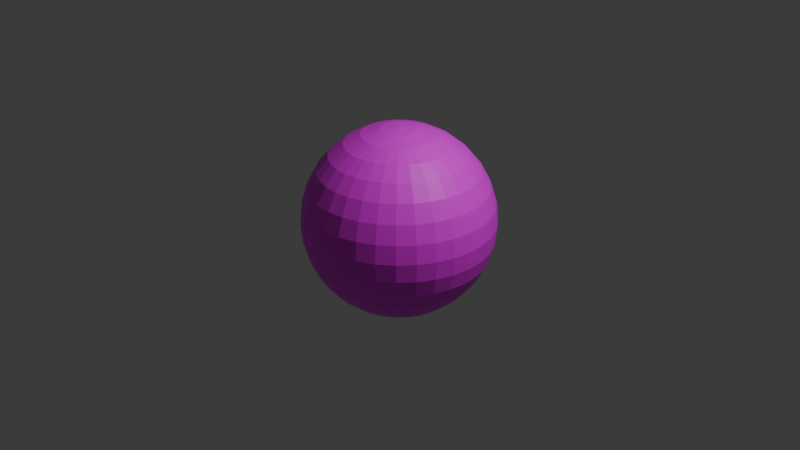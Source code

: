 # Source: bomb.blend  (saved by Blender 4.0.36; exported with 4.5.12 LTS)
import bpy
from mathutils import Matrix  # noqa: F401  (used for matrix-valued properties, if any)

bpy.ops.wm.read_factory_settings(use_empty=True)
scene = bpy.context.scene
scene.name = 'Scene'

# ---- collections
col_collection = bpy.data.collections.new('Collection'); scene.collection.children.link(col_collection)

# ---- images (referenced by path relative to the original .blend; pixels are not part of the script)
import os
ASSET_DIR = os.environ.get("B2B_ASSET_DIR", "")  # directory of the original .blend (textures are referenced by path, not embedded)
HERE = os.path.dirname(os.path.abspath(__file__))  # packed textures are extracted next to this script under _unpacked/

def load_image(name, relpath, width, height, colorspace="sRGB"):
    """Load a texture the original file referenced (path relative to the .blend, or extracted next to this script)."""
    p = next((c for c in (os.path.join(HERE, relpath), os.path.join(ASSET_DIR, relpath)) if relpath and os.path.exists(c)), "")
    if p:
        img = bpy.data.images.load(p, check_existing=True)
        img.name = name
    else:  # same state as the original file: an image datablock whose file is absent (Cycles renders it pink)
        img = bpy.data.images.new(name, width, height)
        img.source = "FILE"
        img.filepath = "//" + (relpath or name)
    img.colorspace_settings.name = colorspace
    return img
img_bomb_png = load_image('bomb.png', 'bomb.png', 1024, 1024, 'sRGB')

# ---- materials (node trees are filled in below, after node groups)
mat_bomb = bpy.data.materials.new('bomb')
mat_bomb.use_transparent_shadow = False

# ---- material node trees
mat_bomb.use_nodes = True; mat_bomb.node_tree.nodes.clear()
_N = mat_bomb.node_tree.nodes; _L = mat_bomb.node_tree.links
n0 = _N.new('ShaderNodeBsdfPrincipled'); n0.name = 'Principled BSDF'; n0.location = (10, 300)
n0.inputs[3].default_value = 1.45
n1 = _N.new('ShaderNodeOutputMaterial'); n1.name = 'Material Output'; n1.location = (300, 300)
n2 = _N.new('ShaderNodeTexImage'); n2.name = 'Image Texture'; n2.location = (-280, 275)
n2.image = img_bomb_png
_L.new(n0.outputs[0], n1.inputs[0])
_L.new(n2.outputs[0], n0.inputs[0])
n1.is_active_output = True

# ---- world
world_world = bpy.data.worlds.new('World'); scene.world = world_world
world_world.use_nodes = True; world_world.node_tree.nodes.clear()
_N = world_world.node_tree.nodes; _L = world_world.node_tree.links
n0 = _N.new('ShaderNodeOutputWorld'); n0.name = 'World Output'; n0.location = (300, 300)
n1 = _N.new('ShaderNodeBackground'); n1.name = 'Background'; n1.location = (10, 300)
n1.inputs[0].default_value = (0.05088, 0.05088, 0.05088, 1.0)
_L.new(n1.outputs[0], n0.inputs[0])
n0.is_active_output = True
world_world.color = (0.05088, 0.05088, 0.05088)
world_world.use_sun_shadow = False
world_world.sun_shadow_jitter_overblur = 0.0

# ---- cameras
cam_camera = bpy.data.cameras.new('Camera')
cam_camera.clip_end = 100.0
cam_camera.ortho_scale = 7.314

# ---- lights
light_light = bpy.data.lights.new('Light', 'POINT')
light_light.transmission_factor = 0.0
light_light.use_soft_falloff = False
light_light.energy = 1000.0
light_light.shadow_soft_size = 0.1
light_light.shadow_maximum_resolution = 0.006
light_light.use_absolute_resolution = True

# ---- meshes
me_sphere = bpy.data.meshes.new('Sphere')
me_sphere.from_pydata([(0.0, 0.5556, 0.8315), (0.0, 0.8315, 0.5556), (0.0, 0.9808, 0.1951), (0.0, 1.0, 0.0), (0.0, 0.9808, -0.1951), (0.0, 0.8315, -0.5556), (0.03806, 0.1913, 0.9808), (0.07466, 0.3753, 0.9239), (0.1084, 0.5449, 0.8315), (0.1379, 0.6935, 0.7071), (0.1622, 0.8155, 0.5556), (0.1802, 0.9061, 0.3827), (0.1913, 0.9619, 0.1951), (0.1951, 0.9808, 0.0), (0.1913, 0.9619, -0.1951), (0.1802, 0.9061, -0.3827), (0.1622, 0.8155, -0.5556), (0.1379, 0.6935, -0.7071), (0.1084, 0.5449, -0.8315), (0.07466, 0.3753, -0.9239), (0.03806, 0.1913, -0.9808), (0.07466, 0.1802, 0.9808), (0.1464, 0.3536, 0.9239), (0.2126, 0.5133, 0.8315), (0.2706, 0.6533, 0.7071), (0.3182, 0.7682, 0.5556), (0.3536, 0.8536, 0.3827), (0.3753, 0.9061, 0.1951), (0.3827, 0.9239, 0.0), (0.3753, 0.9061, -0.1951), (0.3536, 0.8536, -0.3827), (0.3182, 0.7682, -0.5556), (0.2706, 0.6533, -0.7071), (0.2126, 0.5133, -0.8315), (0.1464, 0.3536, -0.9239), (0.07466, 0.1802, -0.9808), (0.1084, 0.1622, 0.9808), (0.2126, 0.3182, 0.9239), (0.3087, 0.4619, 0.8315), (0.3928, 0.5879, 0.7071), (0.4619, 0.6913, 0.5556), (0.5133, 0.7682, 0.3827), (0.5449, 0.8155, 0.1951), (0.5556, 0.8315, 0.0), (0.5449, 0.8155, -0.1951), (0.5133, 0.7682, -0.3827), (0.4619, 0.6913, -0.5556), (0.3928, 0.5879, -0.7071), (0.3087, 0.4619, -0.8315), (0.2126, 0.3182, -0.9239), (0.1084, 0.1622, -0.9808), (0.1379, 0.1379, 0.9808), (0.2706, 0.2706, 0.9239), (0.3928, 0.3928, 0.8315), (0.5, 0.5, 0.7071), (0.5879, 0.5879, 0.5556), (0.6533, 0.6533, 0.3827), (0.6935, 0.6935, 0.1951), (0.7071, 0.7071, 0.0), (0.6935, 0.6935, -0.1951), (0.6533, 0.6533, -0.3827), (0.5879, 0.5879, -0.5556), (0.5, 0.5, -0.7071), (0.3928, 0.3928, -0.8315), (0.2706, 0.2706, -0.9239), (0.1379, 0.1379, -0.9808), (0.1622, 0.1084, 0.9808), (0.3182, 0.2126, 0.9239), (0.4619, 0.3087, 0.8315), (0.5879, 0.3928, 0.7071), (0.6913, 0.4619, 0.5556), (0.7682, 0.5133, 0.3827), (0.8155, 0.5449, 0.1951), (0.8315, 0.5556, 0.0), (0.8155, 0.5449, -0.1951), (0.7682, 0.5133, -0.3827), (0.6913, 0.4619, -0.5556), (0.5879, 0.3928, -0.7071), (0.4619, 0.3087, -0.8315), (0.3182, 0.2126, -0.9239), (0.1622, 0.1084, -0.9808), (0.0, 0.0, 1.0), (0.1802, 0.07466, 0.9808), (0.3536, 0.1464, 0.9239), (0.5133, 0.2126, 0.8315), (0.6533, 0.2706, 0.7071), (0.7682, 0.3182, 0.5556), (0.8536, 0.3536, 0.3827), (0.9061, 0.3753, 0.1951), (0.9239, 0.3827, 0.0), (0.9061, 0.3753, -0.1951), (0.8536, 0.3536, -0.3827), (0.7682, 0.3182, -0.5556), (0.6533, 0.2706, -0.7071), (0.5133, 0.2126, -0.8315), (0.3536, 0.1464, -0.9239), (0.1802, 0.07466, -0.9808), (0.1913, 0.03806, 0.9808), (0.3753, 0.07466, 0.9239), (0.5449, 0.1084, 0.8315), (0.6935, 0.1379, 0.7071), (0.8155, 0.1622, 0.5556), (0.9061, 0.1802, 0.3827), (0.9619, 0.1913, 0.1951), (0.9808, 0.1951, 0.0), (0.9619, 0.1913, -0.1951), (0.9061, 0.1802, -0.3827), (0.8155, 0.1622, -0.5556), (0.6935, 0.1379, -0.7071), (0.5449, 0.1084, -0.8315), (0.3753, 0.07466, -0.9239), (0.1913, 0.03806, -0.9808), (0.1951, -1.118e-08, 0.9808), (0.3827, -2.235e-08, 0.9239), (0.5556, -5.215e-08, 0.8315), (0.7071, 1.49e-08, 0.7071), (0.8315, -8.941e-08, 0.5556), (0.9239, 4.47e-08, 0.3827), (0.9808, -8.941e-08, 0.1951), (1.0, -1.639e-07, 0.0), (0.9808, -8.941e-08, -0.1951), (0.9239, 4.47e-08, -0.3827), (0.8315, -8.941e-08, -0.5556), (0.7071, 1.49e-08, -0.7071), (0.5556, -5.215e-08, -0.8315), (0.3827, -2.235e-08, -0.9239), (0.1951, -1.118e-08, -0.9808), (0.1913, -0.03806, 0.9808), (0.3753, -0.07466, 0.9239), (0.5449, -0.1084, 0.8315), (0.6935, -0.1379, 0.7071), (0.8155, -0.1622, 0.5556), (0.9061, -0.1802, 0.3827), (0.9619, -0.1913, 0.1951), (0.9808, -0.1951, 0.0), (0.9619, -0.1913, -0.1951), (0.9061, -0.1802, -0.3827), (0.8155, -0.1622, -0.5556), (0.6935, -0.1379, -0.7071), (0.5449, -0.1084, -0.8315), (0.3753, -0.07466, -0.9239), (0.1913, -0.03806, -0.9808), (0.1802, -0.07466, 0.9808), (0.3536, -0.1464, 0.9239), (0.5133, -0.2126, 0.8315), (0.6533, -0.2706, 0.7071), (0.7682, -0.3182, 0.5556), (0.8536, -0.3536, 0.3827), (0.9061, -0.3753, 0.1951), (0.9239, -0.3827, 0.0), (0.9061, -0.3753, -0.1951), (0.8536, -0.3536, -0.3827), (0.7682, -0.3182, -0.5556), (0.6533, -0.2706, -0.7071), (0.5133, -0.2126, -0.8315), (0.3536, -0.1464, -0.9239), (0.1802, -0.07466, -0.9808), (0.1622, -0.1084, 0.9808), (0.3182, -0.2126, 0.9239), (0.4619, -0.3087, 0.8315), (0.5879, -0.3928, 0.7071), (0.6913, -0.4619, 0.5556), (0.7682, -0.5133, 0.3827), (0.8155, -0.5449, 0.1951), (0.8315, -0.5556, 0.0), (0.8155, -0.5449, -0.1951), (0.7682, -0.5133, -0.3827), (0.6913, -0.4619, -0.5556), (0.5879, -0.3928, -0.7071), (0.4619, -0.3087, -0.8315), (0.3182, -0.2126, -0.9239), (0.1622, -0.1084, -0.9808), (0.1379, -0.1379, 0.9808), (0.2706, -0.2706, 0.9239), (0.3928, -0.3928, 0.8315), (0.5, -0.5, 0.7071), (0.5879, -0.5879, 0.5556), (0.6533, -0.6533, 0.3827), (0.6935, -0.6935, 0.1951), (0.7071, -0.7071, 0.0), (0.6935, -0.6935, -0.1951), (0.6533, -0.6533, -0.3827), (0.5879, -0.5879, -0.5556), (0.5, -0.5, -0.7071), (0.3928, -0.3928, -0.8315), (0.2706, -0.2706, -0.9239), (0.1379, -0.1379, -0.9808), (0.1084, -0.1622, 0.9808), (0.2126, -0.3182, 0.9239), (0.3087, -0.4619, 0.8315), (0.3928, -0.5879, 0.7071), (0.4619, -0.6913, 0.5556), (0.5133, -0.7682, 0.3827), (0.5449, -0.8155, 0.1951), (0.5556, -0.8315, 0.0), (0.5449, -0.8155, -0.1951), (0.5133, -0.7682, -0.3827), (0.4619, -0.6913, -0.5556), (0.3928, -0.5879, -0.7071), (0.3087, -0.4619, -0.8315), (0.2126, -0.3182, -0.9239), (0.1084, -0.1622, -0.9808), (0.07466, -0.1802, 0.9808), (0.1464, -0.3536, 0.9239), (0.2126, -0.5133, 0.8315), (0.2706, -0.6533, 0.7071), (0.3182, -0.7682, 0.5556), (0.3536, -0.8536, 0.3827), (0.3753, -0.9061, 0.1951), (0.3827, -0.9239, 0.0), (0.3753, -0.9061, -0.1951), (0.3536, -0.8536, -0.3827), (0.3182, -0.7682, -0.5556), (0.2706, -0.6533, -0.7071), (0.2126, -0.5133, -0.8315), (0.1464, -0.3536, -0.9239), (0.07466, -0.1802, -0.9808), (0.03806, -0.1913, 0.9808), (0.07466, -0.3753, 0.9239), (0.1084, -0.5449, 0.8315), (0.1379, -0.6935, 0.7071), (0.1622, -0.8155, 0.5556), (0.1802, -0.9061, 0.3827), (0.1913, -0.9619, 0.1951), (0.1951, -0.9808, 0.0), (0.1913, -0.9619, -0.1951), (0.1802, -0.9061, -0.3827), (0.1622, -0.8155, -0.5556), (0.1379, -0.6935, -0.7071), (0.1084, -0.5449, -0.8315), (0.07466, -0.3753, -0.9239), (0.03806, -0.1913, -0.9808), (-7.451e-09, -0.1951, 0.9808), (-5.215e-08, -0.3827, 0.9239), (-9.686e-08, -0.5556, 0.8315), (-1.49e-08, -0.7071, 0.7071), (-1.043e-07, -0.8315, 0.5556), (2.98e-08, -0.9239, 0.3827), (-1.341e-07, -0.9808, 0.1951), (-3.278e-07, -1.0, 0.0), (-1.341e-07, -0.9808, -0.1951), (2.98e-08, -0.9239, -0.3827), (-1.043e-07, -0.8315, -0.5556), (-1.49e-08, -0.7071, -0.7071), (-9.686e-08, -0.5556, -0.8315), (-5.215e-08, -0.3827, -0.9239), (-7.451e-09, -0.1951, -0.9808), (-0.03806, -0.1913, 0.9808), (-0.07466, -0.3753, 0.9239), (-0.1084, -0.5449, 0.8315), (-0.1379, -0.6935, 0.7071), (-0.1622, -0.8155, 0.5556), (-0.1802, -0.9061, 0.3827), (-0.1913, -0.9619, 0.1951), (-0.1951, -0.9808, 0.0), (-0.1913, -0.9619, -0.1951), (-0.1802, -0.9061, -0.3827), (-0.1622, -0.8155, -0.5556), (-0.1379, -0.6935, -0.7071), (-0.1084, -0.5449, -0.8315), (-0.07466, -0.3753, -0.9239), (-0.03806, -0.1913, -0.9808), (-0.07466, -0.1802, 0.9808), (-0.1464, -0.3536, 0.9239), (-0.2126, -0.5133, 0.8315), (-0.2706, -0.6533, 0.7071), (-0.3182, -0.7682, 0.5556), (-0.3536, -0.8536, 0.3827), (-0.3753, -0.9061, 0.1951), (-0.3827, -0.9239, 0.0), (-0.3753, -0.9061, -0.1951), (-0.3536, -0.8536, -0.3827), (-0.3182, -0.7682, -0.5556), (-0.2706, -0.6533, -0.7071), (-0.2126, -0.5133, -0.8315), (-0.1464, -0.3536, -0.9239), (-0.07466, -0.1802, -0.9808), (-0.1084, -0.1622, 0.9808), (-0.2126, -0.3182, 0.9239), (-0.3087, -0.4619, 0.8315), (-0.3928, -0.5879, 0.7071), (-0.4619, -0.6913, 0.5556), (-0.5133, -0.7682, 0.3827), (-0.5449, -0.8155, 0.1951), (-0.5556, -0.8315, 0.0), (-0.5449, -0.8155, -0.1951), (-0.5133, -0.7682, -0.3827), (-0.4619, -0.6913, -0.5556), (-0.3928, -0.5879, -0.7071), (-0.3087, -0.4619, -0.8315), (-0.2126, -0.3182, -0.9239), (-0.1084, -0.1622, -0.9808), (-0.1379, -0.1379, 0.9808), (-0.2706, -0.2706, 0.9239), (-0.3928, -0.3928, 0.8315), (-0.5, -0.5, 0.7071), (-0.5879, -0.5879, 0.5556), (-0.6533, -0.6533, 0.3827), (-0.6935, -0.6935, 0.1951), (-0.7071, -0.7071, 0.0), (-0.6935, -0.6935, -0.1951), (-0.6533, -0.6533, -0.3827), (-0.5879, -0.5879, -0.5556), (-0.5, -0.5, -0.7071), (-0.3928, -0.3928, -0.8315), (-0.2706, -0.2706, -0.9239), (-0.1379, -0.1379, -0.9808), (0.0, 0.0, -1.0), (-0.1622, -0.1084, 0.9808), (-0.3182, -0.2126, 0.9239), (-0.4619, -0.3087, 0.8315), (-0.5879, -0.3928, 0.7071), (-0.6913, -0.4619, 0.5556), (-0.7682, -0.5133, 0.3827), (-0.8155, -0.5449, 0.1951), (-0.8315, -0.5556, 0.0), (-0.8155, -0.5449, -0.1951), (-0.7682, -0.5133, -0.3827), (-0.6913, -0.4619, -0.5556), (-0.5879, -0.3928, -0.7071), (-0.4619, -0.3087, -0.8315), (-0.3182, -0.2126, -0.9239), (-0.1622, -0.1084, -0.9808), (-0.1802, -0.07466, 0.9808), (-0.3536, -0.1464, 0.9239), (-0.5133, -0.2126, 0.8315), (-0.6533, -0.2706, 0.7071), (-0.7682, -0.3182, 0.5556), (-0.8536, -0.3536, 0.3827), (-0.9061, -0.3753, 0.1951), (-0.9239, -0.3827, 0.0), (-0.9061, -0.3753, -0.1951), (-0.8536, -0.3536, -0.3827), (-0.7682, -0.3182, -0.5556), (-0.6533, -0.2706, -0.7071), (-0.5133, -0.2126, -0.8315), (-0.3536, -0.1464, -0.9239), (-0.1802, -0.07466, -0.9808), (-0.1913, -0.03806, 0.9808), (-0.3753, -0.07466, 0.9239), (-0.5449, -0.1084, 0.8315), (-0.6935, -0.1379, 0.7071), (-0.8155, -0.1622, 0.5556), (-0.9061, -0.1802, 0.3827), (-0.9619, -0.1913, 0.1951), (-0.9808, -0.1951, 0.0), (-0.9619, -0.1913, -0.1951), (-0.9061, -0.1802, -0.3827), (-0.8155, -0.1622, -0.5556), (-0.6935, -0.1379, -0.7071), (-0.5449, -0.1084, -0.8315), (-0.3753, -0.07466, -0.9239), (-0.1913, -0.03806, -0.9808), (-0.1951, 1.863e-08, 0.9808), (-0.3827, 5.215e-08, 0.9239), (-0.5556, 1.49e-07, 0.8315), (-0.7071, 2.98e-08, 0.7071), (-0.8315, 1.639e-07, 0.5556), (-0.9239, 1.49e-08, 0.3827), (-0.9808, 2.682e-07, 0.1951), (-1.0, 4.47e-07, 0.0), (-0.9808, 2.682e-07, -0.1951), (-0.9239, 1.49e-08, -0.3827), (-0.8315, 1.639e-07, -0.5556), (-0.7071, 2.98e-08, -0.7071), (-0.5556, 1.49e-07, -0.8315), (-0.3827, 5.215e-08, -0.9239), (-0.1951, 1.863e-08, -0.9808), (-0.1913, 0.03806, 0.9808), (-0.3753, 0.07466, 0.9239), (-0.5449, 0.1084, 0.8315), (-0.6935, 0.1379, 0.7071), (-0.8155, 0.1622, 0.5556), (-0.9061, 0.1802, 0.3827), (-0.9619, 0.1913, 0.1951), (-0.9808, 0.1951, 0.0), (-0.9619, 0.1913, -0.1951), (-0.9061, 0.1802, -0.3827), (-0.8155, 0.1622, -0.5556), (-0.6935, 0.1379, -0.7071), (-0.5449, 0.1084, -0.8315), (-0.3753, 0.07466, -0.9239), (-0.1913, 0.03806, -0.9808), (-0.1802, 0.07466, 0.9808), (-0.3536, 0.1464, 0.9239), (-0.5133, 0.2126, 0.8315), (-0.6533, 0.2706, 0.7071), (-0.7682, 0.3182, 0.5556), (-0.8536, 0.3536, 0.3827), (-0.9061, 0.3753, 0.1951), (-0.9239, 0.3827, 0.0), (-0.9061, 0.3753, -0.1951), (-0.8536, 0.3536, -0.3827), (-0.7682, 0.3182, -0.5556), (-0.6533, 0.2706, -0.7071), (-0.5133, 0.2126, -0.8315), (-0.3536, 0.1464, -0.9239), (-0.1802, 0.07466, -0.9808), (-0.1622, 0.1084, 0.9808), (-0.3182, 0.2126, 0.9239), (-0.4619, 0.3087, 0.8315), (-0.5879, 0.3928, 0.7071), (-0.6913, 0.4619, 0.5556), (-0.7682, 0.5133, 0.3827), (-0.8155, 0.5449, 0.1951), (-0.8315, 0.5556, 0.0), (-0.8155, 0.5449, -0.1951), (-0.7682, 0.5133, -0.3827), (-0.6913, 0.4619, -0.5556), (-0.5879, 0.3928, -0.7071), (-0.4619, 0.3087, -0.8315), (-0.3182, 0.2126, -0.9239), (-0.1622, 0.1084, -0.9808), (-0.1379, 0.1379, 0.9808), (-0.2706, 0.2706, 0.9239), (-0.3928, 0.3928, 0.8315), (-0.5, 0.5, 0.7071), (-0.5879, 0.5879, 0.5556), (-0.6533, 0.6533, 0.3827), (-0.6935, 0.6935, 0.1951), (-0.7071, 0.7071, 0.0), (-0.6935, 0.6935, -0.1951), (-0.6533, 0.6533, -0.3827), (-0.5879, 0.5879, -0.5556), (-0.5, 0.5, -0.7071), (-0.3928, 0.3928, -0.8315), (-0.2706, 0.2706, -0.9239), (-0.1379, 0.1379, -0.9808), (-0.1084, 0.1622, 0.9808), (-0.2126, 0.3182, 0.9239), (-0.3087, 0.4619, 0.8315), (-0.3928, 0.5879, 0.7071), (-0.4619, 0.6913, 0.5556), (-0.5133, 0.7682, 0.3827), (-0.5449, 0.8155, 0.1951), (-0.5556, 0.8315, 0.0), (-0.5449, 0.8155, -0.1951), (-0.5133, 0.7682, -0.3827), (-0.4619, 0.6913, -0.5556), (-0.3928, 0.5879, -0.7071), (-0.3087, 0.4619, -0.8315), (-0.2126, 0.3182, -0.9239), (-0.1084, 0.1622, -0.9808), (-0.07466, 0.1802, 0.9808), (-0.1464, 0.3536, 0.9239), (-0.2126, 0.5133, 0.8315), (-0.2706, 0.6533, 0.7071), (-0.3182, 0.7682, 0.5556), (-0.3536, 0.8536, 0.3827), (-0.3753, 0.9061, 0.1951), (-0.3827, 0.9239, 0.0), (-0.3753, 0.9061, -0.1951), (-0.3536, 0.8536, -0.3827), (-0.3182, 0.7682, -0.5556), (-0.2706, 0.6533, -0.7071), (-0.2126, 0.5133, -0.8315), (-0.1464, 0.3536, -0.9239), (-0.07466, 0.1802, -0.9808), (-0.03806, 0.1913, 0.9808), (-0.07466, 0.3753, 0.9239), (-0.1084, 0.5449, 0.8315), (-0.1379, 0.6935, 0.7071), (-0.1622, 0.8155, 0.5556), (-0.1802, 0.9061, 0.3827), (-0.1913, 0.9619, 0.1951), (-0.1951, 0.9808, 0.0), (-0.1913, 0.9619, -0.1951), (-0.1802, 0.9061, -0.3827), (-0.1622, 0.8155, -0.5556), (-0.1379, 0.6935, -0.7071), (-0.1084, 0.5449, -0.8315), (-0.07466, 0.3753, -0.9239), (-0.03806, 0.1913, -0.9808), (1.49e-08, 0.1951, 0.9808), (6.706e-08, 0.3827, 0.9239), (8.941e-08, 0.7071, 0.7071), (5.96e-08, 0.9239, 0.3827), (5.96e-08, 0.9239, -0.3827), (8.941e-08, 0.7071, -0.7071), (2.161e-07, 0.5556, -0.8315), (6.706e-08, 0.3827, -0.9239), (1.49e-08, 0.1951, -0.9808)], [], [(478, 5, 16, 17), (1, 475, 9, 10), (479, 478, 17, 18), (476, 1, 10, 11), (480, 479, 18, 19), (2, 476, 11, 12), (481, 480, 19, 20), (3, 2, 12, 13), (473, 81, 6), (307, 481, 20), (4, 3, 13, 14), (474, 473, 6, 7), (477, 4, 14, 15), (0, 474, 7, 8), (5, 477, 15, 16), (475, 0, 8, 9), (16, 15, 30, 31), (9, 8, 23, 24), (17, 16, 31, 32), (10, 9, 24, 25), (18, 17, 32, 33), (11, 10, 25, 26), (19, 18, 33, 34), (12, 11, 26, 27), (20, 19, 34, 35), (13, 12, 27, 28), (6, 81, 21), (307, 20, 35), (14, 13, 28, 29), (7, 6, 21, 22), (15, 14, 29, 30), (8, 7, 22, 23), (35, 34, 49, 50), (28, 27, 42, 43), (21, 81, 36), (307, 35, 50), (29, 28, 43, 44), (22, 21, 36, 37), (30, 29, 44, 45), (23, 22, 37, 38), (31, 30, 45, 46), (24, 23, 38, 39), (32, 31, 46, 47), (25, 24, 39, 40), (33, 32, 47, 48), (26, 25, 40, 41), (34, 33, 48, 49), (27, 26, 41, 42), (39, 38, 53, 54), (47, 46, 61, 62), (40, 39, 54, 55), (48, 47, 62, 63), (41, 40, 55, 56), (49, 48, 63, 64), (42, 41, 56, 57), (50, 49, 64, 65), (43, 42, 57, 58), (36, 81, 51), (307, 50, 65), (44, 43, 58, 59), (37, 36, 51, 52), (45, 44, 59, 60), (38, 37, 52, 53), (46, 45, 60, 61), (58, 57, 72, 73), (51, 81, 66), (307, 65, 80), (59, 58, 73, 74), (52, 51, 66, 67), (60, 59, 74, 75), (53, 52, 67, 68), (61, 60, 75, 76), (54, 53, 68, 69), (62, 61, 76, 77), (55, 54, 69, 70), (63, 62, 77, 78), (56, 55, 70, 71), (64, 63, 78, 79), (57, 56, 71, 72), (65, 64, 79, 80), (77, 76, 92, 93), (70, 69, 85, 86), (78, 77, 93, 94), (71, 70, 86, 87), (79, 78, 94, 95), (72, 71, 87, 88), (80, 79, 95, 96), (73, 72, 88, 89), (66, 81, 82), (307, 80, 96), (74, 73, 89, 90), (67, 66, 82, 83), (75, 74, 90, 91), (68, 67, 83, 84), (76, 75, 91, 92), (69, 68, 84, 85), (82, 81, 97), (307, 96, 111), (90, 89, 104, 105), (83, 82, 97, 98), (91, 90, 105, 106), (84, 83, 98, 99), (92, 91, 106, 107), (85, 84, 99, 100), (93, 92, 107, 108), (86, 85, 100, 101), (94, 93, 108, 109), (87, 86, 101, 102), (95, 94, 109, 110), (88, 87, 102, 103), (96, 95, 110, 111), (89, 88, 103, 104), (101, 100, 115, 116), (109, 108, 123, 124), (102, 101, 116, 117), (110, 109, 124, 125), (103, 102, 117, 118), (111, 110, 125, 126), (104, 103, 118, 119), (97, 81, 112), (307, 111, 126), (105, 104, 119, 120), (98, 97, 112, 113), (106, 105, 120, 121), (99, 98, 113, 114), (107, 106, 121, 122), (100, 99, 114, 115), (108, 107, 122, 123), (120, 119, 134, 135), (113, 112, 127, 128), (121, 120, 135, 136), (114, 113, 128, 129), (122, 121, 136, 137), (115, 114, 129, 130), (123, 122, 137, 138), (116, 115, 130, 131), (124, 123, 138, 139), (117, 116, 131, 132), (125, 124, 139, 140), (118, 117, 132, 133), (126, 125, 140, 141), (119, 118, 133, 134), (112, 81, 127), (307, 126, 141), (139, 138, 153, 154), (132, 131, 146, 147), (140, 139, 154, 155), (133, 132, 147, 148), (141, 140, 155, 156), (134, 133, 148, 149), (127, 81, 142), (307, 141, 156), (135, 134, 149, 150), (128, 127, 142, 143), (136, 135, 150, 151), (129, 128, 143, 144), (137, 136, 151, 152), (130, 129, 144, 145), (138, 137, 152, 153), (131, 130, 145, 146), (151, 150, 165, 166), (144, 143, 158, 159), (152, 151, 166, 167), (145, 144, 159, 160), (153, 152, 167, 168), (146, 145, 160, 161), (154, 153, 168, 169), (147, 146, 161, 162), (155, 154, 169, 170), (148, 147, 162, 163), (156, 155, 170, 171), (149, 148, 163, 164), (142, 81, 157), (307, 156, 171), (150, 149, 164, 165), (143, 142, 157, 158), (170, 169, 184, 185), (163, 162, 177, 178), (171, 170, 185, 186), (164, 163, 178, 179), (157, 81, 172), (307, 171, 186), (165, 164, 179, 180), (158, 157, 172, 173), (166, 165, 180, 181), (159, 158, 173, 174), (167, 166, 181, 182), (160, 159, 174, 175), (168, 167, 182, 183), (161, 160, 175, 176), (169, 168, 183, 184), (162, 161, 176, 177), (174, 173, 188, 189), (182, 181, 196, 197), (175, 174, 189, 190), (183, 182, 197, 198), (176, 175, 190, 191), (184, 183, 198, 199), (177, 176, 191, 192), (185, 184, 199, 200), (178, 177, 192, 193), (186, 185, 200, 201), (179, 178, 193, 194), (172, 81, 187), (307, 186, 201), (180, 179, 194, 195), (173, 172, 187, 188), (181, 180, 195, 196), (193, 192, 207, 208), (201, 200, 215, 216), (194, 193, 208, 209), (187, 81, 202), (307, 201, 216), (195, 194, 209, 210), (188, 187, 202, 203), (196, 195, 210, 211), (189, 188, 203, 204), (197, 196, 211, 212), (190, 189, 204, 205), (198, 197, 212, 213), (191, 190, 205, 206), (199, 198, 213, 214), (192, 191, 206, 207), (200, 199, 214, 215), (212, 211, 226, 227), (205, 204, 219, 220), (213, 212, 227, 228), (206, 205, 220, 221), (214, 213, 228, 229), (207, 206, 221, 222), (215, 214, 229, 230), (208, 207, 222, 223), (216, 215, 230, 231), (209, 208, 223, 224), (202, 81, 217), (307, 216, 231), (210, 209, 224, 225), (203, 202, 217, 218), (211, 210, 225, 226), (204, 203, 218, 219), (231, 230, 245, 246), (224, 223, 238, 239), (217, 81, 232), (307, 231, 246), (225, 224, 239, 240), (218, 217, 232, 233), (226, 225, 240, 241), (219, 218, 233, 234), (227, 226, 241, 242), (220, 219, 234, 235), (228, 227, 242, 243), (221, 220, 235, 236), (229, 228, 243, 244), (222, 221, 236, 237), (230, 229, 244, 245), (223, 222, 237, 238), (235, 234, 249, 250), (243, 242, 257, 258), (236, 235, 250, 251), (244, 243, 258, 259), (237, 236, 251, 252), (245, 244, 259, 260), (238, 237, 252, 253), (246, 245, 260, 261), (239, 238, 253, 254), (232, 81, 247), (307, 246, 261), (240, 239, 254, 255), (233, 232, 247, 248), (241, 240, 255, 256), (234, 233, 248, 249), (242, 241, 256, 257), (254, 253, 268, 269), (247, 81, 262), (307, 261, 276), (255, 254, 269, 270), (248, 247, 262, 263), (256, 255, 270, 271), (249, 248, 263, 264), (257, 256, 271, 272), (250, 249, 264, 265), (258, 257, 272, 273), (251, 250, 265, 266), (259, 258, 273, 274), (252, 251, 266, 267), (260, 259, 274, 275), (253, 252, 267, 268), (261, 260, 275, 276), (273, 272, 287, 288), (266, 265, 280, 281), (274, 273, 288, 289), (267, 266, 281, 282), (275, 274, 289, 290), (268, 267, 282, 283), (276, 275, 290, 291), (269, 268, 283, 284), (262, 81, 277), (307, 276, 291), (270, 269, 284, 285), (263, 262, 277, 278), (271, 270, 285, 286), (264, 263, 278, 279), (272, 271, 286, 287), (265, 264, 279, 280), (307, 291, 306), (285, 284, 299, 300), (278, 277, 292, 293), (286, 285, 300, 301), (279, 278, 293, 294), (287, 286, 301, 302), (280, 279, 294, 295), (288, 287, 302, 303), (281, 280, 295, 296), (289, 288, 303, 304), (282, 281, 296, 297), (290, 289, 304, 305), (283, 282, 297, 298), (291, 290, 305, 306), (284, 283, 298, 299), (277, 81, 292), (304, 303, 319, 320), (297, 296, 312, 313), (305, 304, 320, 321), (298, 297, 313, 314), (306, 305, 321, 322), (299, 298, 314, 315), (292, 81, 308), (307, 306, 322), (300, 299, 315, 316), (293, 292, 308, 309), (301, 300, 316, 317), (294, 293, 309, 310), (302, 301, 317, 318), (295, 294, 310, 311), (303, 302, 318, 319), (296, 295, 311, 312), (309, 308, 323, 324), (317, 316, 331, 332), (310, 309, 324, 325), (318, 317, 332, 333), (311, 310, 325, 326), (319, 318, 333, 334), (312, 311, 326, 327), (320, 319, 334, 335), (313, 312, 327, 328), (321, 320, 335, 336), (314, 313, 328, 329), (322, 321, 336, 337), (315, 314, 329, 330), (308, 81, 323), (307, 322, 337), (316, 315, 330, 331), (328, 327, 342, 343), (336, 335, 350, 351), (329, 328, 343, 344), (337, 336, 351, 352), (330, 329, 344, 345), (323, 81, 338), (307, 337, 352), (331, 330, 345, 346), (324, 323, 338, 339), (332, 331, 346, 347), (325, 324, 339, 340), (333, 332, 347, 348), (326, 325, 340, 341), (334, 333, 348, 349), (327, 326, 341, 342), (335, 334, 349, 350), (347, 346, 361, 362), (340, 339, 354, 355), (348, 347, 362, 363), (341, 340, 355, 356), (349, 348, 363, 364), (342, 341, 356, 357), (350, 349, 364, 365), (343, 342, 357, 358), (351, 350, 365, 366), (344, 343, 358, 359), (352, 351, 366, 367), (345, 344, 359, 360), (338, 81, 353), (307, 352, 367), (346, 345, 360, 361), (339, 338, 353, 354), (366, 365, 380, 381), (359, 358, 373, 374), (367, 366, 381, 382), (360, 359, 374, 375), (353, 81, 368), (307, 367, 382), (361, 360, 375, 376), (354, 353, 368, 369), (362, 361, 376, 377), (355, 354, 369, 370), (363, 362, 377, 378), (356, 355, 370, 371), (364, 363, 378, 379), (357, 356, 371, 372), (365, 364, 379, 380), (358, 357, 372, 373), (370, 369, 384, 385), (378, 377, 392, 393), (371, 370, 385, 386), (379, 378, 393, 394), (372, 371, 386, 387), (380, 379, 394, 395), (373, 372, 387, 388), (381, 380, 395, 396), (374, 373, 388, 389), (382, 381, 396, 397), (375, 374, 389, 390), (368, 81, 383), (307, 382, 397), (376, 375, 390, 391), (369, 368, 383, 384), (377, 376, 391, 392), (389, 388, 403, 404), (397, 396, 411, 412), (390, 389, 404, 405), (383, 81, 398), (307, 397, 412), (391, 390, 405, 406), (384, 383, 398, 399), (392, 391, 406, 407), (385, 384, 399, 400), (393, 392, 407, 408), (386, 385, 400, 401), (394, 393, 408, 409), (387, 386, 401, 402), (395, 394, 409, 410), (388, 387, 402, 403), (396, 395, 410, 411), (408, 407, 422, 423), (401, 400, 415, 416), (409, 408, 423, 424), (402, 401, 416, 417), (410, 409, 424, 425), (403, 402, 417, 418), (411, 410, 425, 426), (404, 403, 418, 419), (412, 411, 426, 427), (405, 404, 419, 420), (398, 81, 413), (307, 412, 427), (406, 405, 420, 421), (399, 398, 413, 414), (407, 406, 421, 422), (400, 399, 414, 415), (427, 426, 441, 442), (420, 419, 434, 435), (413, 81, 428), (307, 427, 442), (421, 420, 435, 436), (414, 413, 428, 429), (422, 421, 436, 437), (415, 414, 429, 430), (423, 422, 437, 438), (416, 415, 430, 431), (424, 423, 438, 439), (417, 416, 431, 432), (425, 424, 439, 440), (418, 417, 432, 433), (426, 425, 440, 441), (419, 418, 433, 434), (439, 438, 453, 454), (432, 431, 446, 447), (440, 439, 454, 455), (433, 432, 447, 448), (441, 440, 455, 456), (434, 433, 448, 449), (442, 441, 456, 457), (435, 434, 449, 450), (428, 81, 443), (307, 442, 457), (436, 435, 450, 451), (429, 428, 443, 444), (437, 436, 451, 452), (430, 429, 444, 445), (438, 437, 452, 453), (431, 430, 445, 446), (443, 81, 458), (307, 457, 472), (451, 450, 465, 466), (444, 443, 458, 459), (452, 451, 466, 467), (445, 444, 459, 460), (453, 452, 467, 468), (446, 445, 460, 461), (454, 453, 468, 469), (447, 446, 461, 462), (455, 454, 469, 470), (448, 447, 462, 463), (456, 455, 470, 471), (449, 448, 463, 464), (457, 456, 471, 472), (450, 449, 464, 465), (462, 461, 475, 1), (470, 469, 478, 479), (463, 462, 1, 476), (471, 470, 479, 480), (464, 463, 476, 2), (472, 471, 480, 481), (465, 464, 2, 3), (458, 81, 473), (307, 472, 481), (466, 465, 3, 4), (459, 458, 473, 474), (467, 466, 4, 477), (460, 459, 474, 0), (468, 467, 477, 5), (461, 460, 0, 475), (469, 468, 5, 478)])
_uv = me_sphere.uv_layers.new(name='UVMap')
_uv.uv.foreach_set('vector', [0.25, 0.25, 0.3125, 0.25, 0.3125, 0.2813, 0.2501, 0.2813, 0.6875, 0.25, 0.75, 0.25, 0.75, 0.2813, 0.6875, 0.2813, 0.1876, 0.2501, 0.25, 0.25, 0.2501, 0.2813, 0.1876, 0.2813, 0.625, 0.25, 0.6875, 0.25, 0.6875, 0.2813, 0.625, 0.2813, 0.1251, 0.2501, 0.1876, 0.2501, 0.1876, 0.2813, 0.1251, 0.2813, 0.5625, 0.25, 0.625, 0.25, 0.625, 0.2813, 0.5625, 0.2813, 0.06259, 0.2501, 0.1251, 0.2501, 0.1251, 0.2813, 0.06259, 0.2813, 0.5, 0.25, 0.5625, 0.25, 0.5625, 0.2813, 0.5, 0.2813, 0.9374, 0.25, 0.9999, 0.2657, 0.9374, 0.2813, 9.999e-05, 0.2657, 0.06259, 0.2501, 0.06259, 0.2813, 0.4375, 0.25, 0.5, 0.25, 0.5, 0.2813, 0.4375, 0.2813, 0.8749, 0.2501, 0.9374, 0.25, 0.9374, 0.2813, 0.8749, 0.2813, 0.375, 0.25, 0.4375, 0.25, 0.4375, 0.2813, 0.375, 0.2813, 0.8124, 0.25, 0.8749, 0.2501, 0.8749, 0.2813, 0.8124, 0.2813, 0.3125, 0.25, 0.375, 0.25, 0.375, 0.2813, 0.3125, 0.2813, 0.75, 0.25, 0.8124, 0.25, 0.8124, 0.2813, 0.75, 0.2813, 0.3125, 0.2813, 0.375, 0.2813, 0.375, 0.3125, 0.3125, 0.3125, 0.75, 0.2813, 0.8124, 0.2813, 0.8124, 0.3125, 0.75, 0.3125, 0.2501, 0.2813, 0.3125, 0.2813, 0.3125, 0.3125, 0.2501, 0.3125, 0.6875, 0.2813, 0.75, 0.2813, 0.75, 0.3125, 0.6875, 0.3125, 0.1876, 0.2813, 0.2501, 0.2813, 0.2501, 0.3125, 0.1876, 0.3125, 0.625, 0.2813, 0.6875, 0.2813, 0.6875, 0.3125, 0.625, 0.3125, 0.1251, 0.2813, 0.1876, 0.2813, 0.1876, 0.3125, 0.1251, 0.3125, 0.5625, 0.2813, 0.625, 0.2813, 0.625, 0.3125, 0.5625, 0.3125, 0.06259, 0.2813, 0.1251, 0.2813, 0.1251, 0.3125, 0.06259, 0.3125, 0.5, 0.2813, 0.5625, 0.2813, 0.5625, 0.3125, 0.5, 0.3125, 0.9374, 0.2813, 0.9999, 0.2969, 0.9374, 0.3125, 0.0001, 0.2969, 0.06259, 0.2813, 0.06259, 0.3125, 0.4375, 0.2813, 0.5, 0.2813, 0.5, 0.3125, 0.4375, 0.3125, 0.8749, 0.2813, 0.9374, 0.2813, 0.9374, 0.3125, 0.8749, 0.3125, 0.375, 0.2813, 0.4375, 0.2813, 0.4375, 0.3125, 0.375, 0.3125, 0.8124, 0.2813, 0.8749, 0.2813, 0.8749, 0.3125, 0.8124, 0.3125, 0.06259, 0.3125, 0.1251, 0.3125, 0.1251, 0.3438, 0.06259, 0.3438, 0.5, 0.3125, 0.5625, 0.3125, 0.5625, 0.3438, 0.5, 0.3438, 0.9374, 0.3125, 0.9999, 0.3282, 0.9374, 0.3438, 0.0001, 0.3282, 0.06259, 0.3125, 0.06259, 0.3438, 0.4375, 0.3125, 0.5, 0.3125, 0.5, 0.3438, 0.4375, 0.3438, 0.8749, 0.3125, 0.9374, 0.3125, 0.9374, 0.3438, 0.8749, 0.3438, 0.375, 0.3125, 0.4375, 0.3125, 0.4375, 0.3438, 0.375, 0.3438, 0.8124, 0.3125, 0.8749, 0.3125, 0.8749, 0.3438, 0.8124, 0.3438, 0.3125, 0.3125, 0.375, 0.3125, 0.375, 0.3438, 0.3125, 0.3438, 0.75, 0.3125, 0.8124, 0.3125, 0.8124, 0.3438, 0.75, 0.3438, 0.2501, 0.3125, 0.3125, 0.3125, 0.3125, 0.3438, 0.2501, 0.3438, 0.6875, 0.3125, 0.75, 0.3125, 0.75, 0.3438, 0.6875, 0.3438, 0.1876, 0.3125, 0.2501, 0.3125, 0.2501, 0.3438, 0.1876, 0.3438, 0.625, 0.3125, 0.6875, 0.3125, 0.6875, 0.3438, 0.625, 0.3438, 0.1251, 0.3125, 0.1876, 0.3125, 0.1876, 0.3438, 0.1251, 0.3438, 0.5625, 0.3125, 0.625, 0.3125, 0.625, 0.3438, 0.5625, 0.3438, 0.75, 0.3438, 0.8124, 0.3438, 0.8124, 0.375, 0.7499, 0.375, 0.2501, 0.3438, 0.3125, 0.3438, 0.3125, 0.375, 0.2501, 0.375, 0.6875, 0.3438, 0.75, 0.3438, 0.7499, 0.375, 0.6875, 0.375, 0.1876, 0.3438, 0.2501, 0.3438, 0.2501, 0.375, 0.1876, 0.375, 0.625, 0.3438, 0.6875, 0.3438, 0.6875, 0.375, 0.625, 0.375, 0.1251, 0.3438, 0.1876, 0.3438, 0.1876, 0.375, 0.1251, 0.375, 0.5625, 0.3438, 0.625, 0.3438, 0.625, 0.375, 0.5625, 0.375, 0.06259, 0.3438, 0.1251, 0.3438, 0.1251, 0.375, 0.06259, 0.375, 0.5, 0.3438, 0.5625, 0.3438, 0.5625, 0.375, 0.5, 0.375, 0.9374, 0.3438, 0.9999, 0.3594, 0.9374, 0.375, 0.0001, 0.3594, 0.06259, 0.3438, 0.06259, 0.375, 0.4375, 0.3438, 0.5, 0.3438, 0.5, 0.375, 0.4375, 0.375, 0.8749, 0.3438, 0.9374, 0.3438, 0.9374, 0.375, 0.8749, 0.375, 0.375, 0.3438, 0.4375, 0.3438, 0.4375, 0.375, 0.375, 0.375, 0.8124, 0.3438, 0.8749, 0.3438, 0.8749, 0.375, 0.8124, 0.375, 0.3125, 0.3438, 0.375, 0.3438, 0.375, 0.375, 0.3125, 0.375, 0.5, 0.375, 0.5625, 0.375, 0.5625, 0.4063, 0.5, 0.4063, 0.9374, 0.375, 0.9999, 0.3906, 0.9374, 0.4063, 0.0001, 0.3906, 0.06259, 0.375, 0.06259, 0.4063, 0.4375, 0.375, 0.5, 0.375, 0.5, 0.4063, 0.4375, 0.4063, 0.8749, 0.375, 0.9374, 0.375, 0.9374, 0.4063, 0.8749, 0.4063, 0.375, 0.375, 0.4375, 0.375, 0.4375, 0.4063, 0.375, 0.4063, 0.8124, 0.375, 0.8749, 0.375, 0.8749, 0.4063, 0.8124, 0.4063, 0.3125, 0.375, 0.375, 0.375, 0.375, 0.4063, 0.3125, 0.4063, 0.7499, 0.375, 0.8124, 0.375, 0.8124, 0.4063, 0.75, 0.4063, 0.2501, 0.375, 0.3125, 0.375, 0.3125, 0.4063, 0.2501, 0.4063, 0.6875, 0.375, 0.7499, 0.375, 0.75, 0.4063, 0.6875, 0.4063, 0.1876, 0.375, 0.2501, 0.375, 0.2501, 0.4063, 0.1876, 0.4063, 0.625, 0.375, 0.6875, 0.375, 0.6875, 0.4063, 0.625, 0.4063, 0.1251, 0.375, 0.1876, 0.375, 0.1876, 0.4063, 0.1251, 0.4063, 0.5625, 0.375, 0.625, 0.375, 0.625, 0.4063, 0.5625, 0.4063, 0.06259, 0.375, 0.1251, 0.375, 0.1251, 0.4063, 0.06259, 0.4063, 0.2501, 0.4063, 0.3125, 0.4063, 0.3125, 0.4375, 0.2501, 0.4375, 0.6875, 0.4063, 0.75, 0.4063, 0.75, 0.4375, 0.6875, 0.4375, 0.1876, 0.4063, 0.2501, 0.4063, 0.2501, 0.4375, 0.1876, 0.4375, 0.625, 0.4063, 0.6875, 0.4063, 0.6875, 0.4375, 0.625, 0.4375, 0.1251, 0.4063, 0.1876, 0.4063, 0.1876, 0.4375, 0.1251, 0.4375, 0.5625, 0.4063, 0.625, 0.4063, 0.625, 0.4375, 0.5625, 0.4375, 0.06259, 0.4063, 0.1251, 0.4063, 0.1251, 0.4375, 0.06259, 0.4375, 0.5, 0.4063, 0.5625, 0.4063, 0.5625, 0.4375, 0.5, 0.4375, 0.9374, 0.4063, 0.9999, 0.4219, 0.9374, 0.4375, 0.0001, 0.4219, 0.06259, 0.4063, 0.06259, 0.4375, 0.4375, 0.4063, 0.5, 0.4063, 0.5, 0.4375, 0.4375, 0.4375, 0.8749, 0.4063, 0.9374, 0.4063, 0.9374, 0.4375, 0.8749, 0.4375, 0.375, 0.4063, 0.4375, 0.4063, 0.4375, 0.4375, 0.375, 0.4375, 0.8124, 0.4063, 0.8749, 0.4063, 0.8749, 0.4375, 0.8124, 0.4375, 0.3125, 0.4063, 0.375, 0.4063, 0.375, 0.4375, 0.3125, 0.4375, 0.75, 0.4063, 0.8124, 0.4063, 0.8124, 0.4375, 0.75, 0.4375, 0.9374, 0.4375, 0.9999, 0.4531, 0.9374, 0.4688, 0.0001, 0.4531, 0.06259, 0.4375, 0.06259, 0.4688, 0.4375, 0.4375, 0.5, 0.4375, 0.5, 0.4688, 0.4375, 0.4688, 0.8749, 0.4375, 0.9374, 0.4375, 0.9374, 0.4688, 0.8749, 0.4688, 0.375, 0.4375, 0.4375, 0.4375, 0.4375, 0.4688, 0.375, 0.4688, 0.8124, 0.4375, 0.8749, 0.4375, 0.8749, 0.4688, 0.8124, 0.4688, 0.3125, 0.4375, 0.375, 0.4375, 0.375, 0.4688, 0.3125, 0.4688, 0.75, 0.4375, 0.8124, 0.4375, 0.8124, 0.4688, 0.75, 0.4688, 0.2501, 0.4375, 0.3125, 0.4375, 0.3125, 0.4688, 0.2501, 0.4688, 0.6875, 0.4375, 0.75, 0.4375, 0.75, 0.4688, 0.6875, 0.4688, 0.1876, 0.4375, 0.2501, 0.4375, 0.2501, 0.4688, 0.1876, 0.4688, 0.625, 0.4375, 0.6875, 0.4375, 0.6875, 0.4688, 0.625, 0.4688, 0.1251, 0.4375, 0.1876, 0.4375, 0.1876, 0.4688, 0.1251, 0.4688, 0.5625, 0.4375, 0.625, 0.4375, 0.625, 0.4688, 0.5625, 0.4688, 0.06259, 0.4375, 0.1251, 0.4375, 0.1251, 0.4688, 0.06259, 0.4688, 0.5, 0.4375, 0.5625, 0.4375, 0.5625, 0.4688, 0.5, 0.4688, 0.6875, 0.4688, 0.75, 0.4688, 0.75, 0.5, 0.6875, 0.5, 0.1876, 0.4688, 0.2501, 0.4688, 0.2501, 0.5, 0.1876, 0.5, 0.625, 0.4688, 0.6875, 0.4688, 0.6875, 0.5, 0.625, 0.5, 0.1251, 0.4688, 0.1876, 0.4688, 0.1876, 0.5, 0.1251, 0.5, 0.5625, 0.4688, 0.625, 0.4688, 0.625, 0.5, 0.5625, 0.5, 0.06259, 0.4688, 0.1251, 0.4688, 0.1251, 0.5, 0.06259, 0.5, 0.5, 0.4688, 0.5625, 0.4688, 0.5625, 0.5, 0.5, 0.5, 0.9374, 0.4688, 0.9999, 0.4844, 0.9374, 0.5, 0.0001, 0.4844, 0.06259, 0.4688, 0.06259, 0.5, 0.4375, 0.4688, 0.5, 0.4688, 0.5, 0.5, 0.4375, 0.5, 0.8749, 0.4688, 0.9374, 0.4688, 0.9374, 0.5, 0.8749, 0.5, 0.375, 0.4688, 0.4375, 0.4688, 0.4375, 0.5, 0.375, 0.5, 0.8124, 0.4688, 0.8749, 0.4688, 0.8749, 0.5, 0.8124, 0.5, 0.3125, 0.4688, 0.375, 0.4688, 0.375, 0.5, 0.3125, 0.5, 0.75, 0.4688, 0.8124, 0.4688, 0.8124, 0.5, 0.75, 0.5, 0.2501, 0.4688, 0.3125, 0.4688, 0.3125, 0.5, 0.2501, 0.5, 0.4375, 0.5, 0.5, 0.5, 0.5, 0.5312, 0.4375, 0.5312, 0.8749, 0.5, 0.9374, 0.5, 0.9374, 0.5312, 0.8749, 0.5312, 0.375, 0.5, 0.4375, 0.5, 0.4375, 0.5312, 0.375, 0.5312, 0.8124, 0.5, 0.8749, 0.5, 0.8749, 0.5312, 0.8124, 0.5312, 0.3125, 0.5, 0.375, 0.5, 0.375, 0.5312, 0.3125, 0.5312, 0.75, 0.5, 0.8124, 0.5, 0.8124, 0.5312, 0.75, 0.5312, 0.2501, 0.5, 0.3125, 0.5, 0.3125, 0.5312, 0.2501, 0.5312, 0.6875, 0.5, 0.75, 0.5, 0.75, 0.5312, 0.6875, 0.5312, 0.1876, 0.5, 0.2501, 0.5, 0.2501, 0.5312, 0.1876, 0.5312, 0.625, 0.5, 0.6875, 0.5, 0.6875, 0.5312, 0.625, 0.5312, 0.1251, 0.5, 0.1876, 0.5, 0.1876, 0.5312, 0.1251, 0.5312, 0.5625, 0.5, 0.625, 0.5, 0.625, 0.5312, 0.5625, 0.5312, 0.06259, 0.5, 0.1251, 0.5, 0.1251, 0.5312, 0.06259, 0.5312, 0.5, 0.5, 0.5625, 0.5, 0.5625, 0.5312, 0.5, 0.5312, 0.9374, 0.5, 0.9999, 0.5156, 0.9374, 0.5312, 0.0001, 0.5156, 0.06259, 0.5, 0.06259, 0.5312, 0.1876, 0.5312, 0.2501, 0.5312, 0.2501, 0.5625, 0.1876, 0.5625, 0.625, 0.5312, 0.6875, 0.5312, 0.6875, 0.5625, 0.625, 0.5625, 0.1251, 0.5312, 0.1876, 0.5312, 0.1876, 0.5625, 0.1251, 0.5625, 0.5625, 0.5312, 0.625, 0.5312, 0.625, 0.5625, 0.5625, 0.5625, 0.06259, 0.5312, 0.1251, 0.5312, 0.1251, 0.5625, 0.06259, 0.5625, 0.5, 0.5312, 0.5625, 0.5312, 0.5625, 0.5625, 0.5, 0.5625, 0.9374, 0.5312, 0.9999, 0.5469, 0.9374, 0.5625, 0.0001, 0.5469, 0.06259, 0.5312, 0.06259, 0.5625, 0.4375, 0.5312, 0.5, 0.5312, 0.5, 0.5625, 0.4375, 0.5625, 0.8749, 0.5312, 0.9374, 0.5312, 0.9374, 0.5625, 0.8749, 0.5625, 0.375, 0.5312, 0.4375, 0.5312, 0.4375, 0.5625, 0.375, 0.5625, 0.8124, 0.5312, 0.8749, 0.5312, 0.8749, 0.5625, 0.8124, 0.5625, 0.3125, 0.5312, 0.375, 0.5312, 0.375, 0.5625, 0.3125, 0.5625, 0.75, 0.5312, 0.8124, 0.5312, 0.8124, 0.5625, 0.75, 0.5625, 0.2501, 0.5312, 0.3125, 0.5312, 0.3125, 0.5625, 0.2501, 0.5625, 0.6875, 0.5312, 0.75, 0.5312, 0.75, 0.5625, 0.6875, 0.5625, 0.375, 0.5625, 0.4375, 0.5625, 0.4375, 0.5937, 0.375, 0.5937, 0.8124, 0.5625, 0.8749, 0.5625, 0.8749, 0.5937, 0.8124, 0.5937, 0.3125, 0.5625, 0.375, 0.5625, 0.375, 0.5937, 0.3125, 0.5937, 0.75, 0.5625, 0.8124, 0.5625, 0.8124, 0.5937, 0.75, 0.5937, 0.2501, 0.5625, 0.3125, 0.5625, 0.3125, 0.5937, 0.2501, 0.5937, 0.6875, 0.5625, 0.75, 0.5625, 0.75, 0.5937, 0.6875, 0.5937, 0.1876, 0.5625, 0.2501, 0.5625, 0.2501, 0.5937, 0.1876, 0.5937, 0.625, 0.5625, 0.6875, 0.5625, 0.6875, 0.5937, 0.625, 0.5937, 0.1251, 0.5625, 0.1876, 0.5625, 0.1876, 0.5937, 0.1251, 0.5937, 0.5625, 0.5625, 0.625, 0.5625, 0.625, 0.5937, 0.5625, 0.5937, 0.06259, 0.5625, 0.1251, 0.5625, 0.1251, 0.5937, 0.06259, 0.5937, 0.5, 0.5625, 0.5625, 0.5625, 0.5625, 0.5937, 0.5, 0.5937, 0.9374, 0.5625, 0.9999, 0.5781, 0.9374, 0.5937, 0.0001, 0.5781, 0.06259, 0.5625, 0.06259, 0.5937, 0.4375, 0.5625, 0.5, 0.5625, 0.5, 0.5937, 0.4375, 0.5937, 0.8749, 0.5625, 0.9374, 0.5625, 0.9374, 0.5937, 0.8749, 0.5937, 0.1251, 0.5937, 0.1876, 0.5937, 0.1876, 0.625, 0.1251, 0.625, 0.5625, 0.5937, 0.625, 0.5937, 0.625, 0.625, 0.5625, 0.625, 0.06259, 0.5937, 0.1251, 0.5937, 0.1251, 0.625, 0.06259, 0.625, 0.5, 0.5937, 0.5625, 0.5937, 0.5625, 0.625, 0.5, 0.625, 0.9374, 0.5937, 0.9999, 0.6094, 0.9374, 0.625, 0.0001, 0.6094, 0.06259, 0.5937, 0.06259, 0.625, 0.4375, 0.5937, 0.5, 0.5937, 0.5, 0.625, 0.4375, 0.625, 0.8749, 0.5937, 0.9374, 0.5937, 0.9374, 0.625, 0.8749, 0.625, 0.375, 0.5937, 0.4375, 0.5937, 0.4375, 0.625, 0.375, 0.625, 0.8124, 0.5937, 0.8749, 0.5937, 0.8749, 0.625, 0.8124, 0.625, 0.3125, 0.5937, 0.375, 0.5937, 0.375, 0.625, 0.3125, 0.625, 0.75, 0.5937, 0.8124, 0.5937, 0.8124, 0.625, 0.75, 0.625, 0.2501, 0.5937, 0.3125, 0.5937, 0.3125, 0.625, 0.2501, 0.625, 0.6875, 0.5937, 0.75, 0.5937, 0.75, 0.625, 0.6875, 0.625, 0.1876, 0.5937, 0.2501, 0.5937, 0.2501, 0.625, 0.1876, 0.625, 0.625, 0.5937, 0.6875, 0.5937, 0.6875, 0.625, 0.625, 0.625, 0.8124, 0.625, 0.8749, 0.625, 0.8749, 0.6562, 0.8124, 0.6562, 0.3125, 0.625, 0.375, 0.625, 0.375, 0.6562, 0.3125, 0.6562, 0.75, 0.625, 0.8124, 0.625, 0.8124, 0.6562, 0.75, 0.6562, 0.2501, 0.625, 0.3125, 0.625, 0.3125, 0.6562, 0.2501, 0.6562, 0.6875, 0.625, 0.75, 0.625, 0.75, 0.6562, 0.6875, 0.6562, 0.1876, 0.625, 0.2501, 0.625, 0.2501, 0.6562, 0.1876, 0.6562, 0.625, 0.625, 0.6875, 0.625, 0.6875, 0.6562, 0.625, 0.6562, 0.1251, 0.625, 0.1876, 0.625, 0.1876, 0.6562, 0.1251, 0.6562, 0.5625, 0.625, 0.625, 0.625, 0.625, 0.6562, 0.5625, 0.6562, 0.06259, 0.625, 0.1251, 0.625, 0.1251, 0.6562, 0.06259, 0.6562, 0.5, 0.625, 0.5625, 0.625, 0.5625, 0.6562, 0.5, 0.6562, 0.9374, 0.625, 0.9999, 0.6406, 0.9374, 0.6562, 0.0001, 0.6406, 0.06259, 0.625, 0.06259, 0.6562, 0.4375, 0.625, 0.5, 0.625, 0.5, 0.6562, 0.4375, 0.6562, 0.8749, 0.625, 0.9374, 0.625, 0.9374, 0.6562, 0.8749, 0.6562, 0.375, 0.625, 0.4375, 0.625, 0.4375, 0.6562, 0.375, 0.6562, 0.5625, 0.6562, 0.625, 0.6562, 0.625, 0.6875, 0.5625, 0.6875, 0.06259, 0.6562, 0.1251, 0.6562, 0.1251, 0.6875, 0.06259, 0.6875, 0.5, 0.6562, 0.5625, 0.6562, 0.5625, 0.6875, 0.5, 0.6875, 0.9374, 0.6562, 0.9999, 0.6718, 0.9374, 0.6875, 0.0001, 0.6718, 0.06259, 0.6562, 0.06259, 0.6875, 0.4375, 0.6562, 0.5, 0.6562, 0.5, 0.6875, 0.4375, 0.6875, 0.8749, 0.6562, 0.9374, 0.6562, 0.9374, 0.6875, 0.8749, 0.6875, 0.375, 0.6562, 0.4375, 0.6562, 0.4375, 0.6875, 0.375, 0.6875, 0.8124, 0.6562, 0.8749, 0.6562, 0.8749, 0.6875, 0.8124, 0.6875, 0.3125, 0.6562, 0.375, 0.6562, 0.375, 0.6875, 0.3125, 0.6875, 0.75, 0.6562, 0.8124, 0.6562, 0.8124, 0.6875, 0.75, 0.6875, 0.2501, 0.6562, 0.3125, 0.6562, 0.3125, 0.6875, 0.2501, 0.6875, 0.6875, 0.6562, 0.75, 0.6562, 0.75, 0.6875, 0.6875, 0.6875, 0.1876, 0.6562, 0.2501, 0.6562, 0.2501, 0.6875, 0.1876, 0.6875, 0.625, 0.6562, 0.6875, 0.6562, 0.6875, 0.6875, 0.625, 0.6875, 0.1251, 0.6562, 0.1876, 0.6562, 0.1876, 0.6875, 0.1251, 0.6875, 0.3125, 0.6875, 0.375, 0.6875, 0.375, 0.7187, 0.3125, 0.7187, 0.75, 0.6875, 0.8124, 0.6875, 0.8124, 0.7187, 0.75, 0.7187, 0.2501, 0.6875, 0.3125, 0.6875, 0.3125, 0.7187, 0.2501, 0.7187, 0.6875, 0.6875, 0.75, 0.6875, 0.75, 0.7187, 0.6875, 0.7187, 0.1876, 0.6875, 0.2501, 0.6875, 0.2501, 0.7187, 0.1876, 0.7187, 0.625, 0.6875, 0.6875, 0.6875, 0.6875, 0.7187, 0.625, 0.7187, 0.1251, 0.6875, 0.1876, 0.6875, 0.1876, 0.7187, 0.1251, 0.7187, 0.5625, 0.6875, 0.625, 0.6875, 0.625, 0.7187, 0.5625, 0.7187, 0.06259, 0.6875, 0.1251, 0.6875, 0.1251, 0.7187, 0.06259, 0.7187, 0.5, 0.6875, 0.5625, 0.6875, 0.5625, 0.7187, 0.5, 0.7187, 0.9374, 0.6875, 0.9999, 0.7031, 0.9374, 0.7187, 0.0001, 0.7031, 0.06259, 0.6875, 0.06259, 0.7187, 0.4375, 0.6875, 0.5, 0.6875, 0.5, 0.7187, 0.4375, 0.7187, 0.8749, 0.6875, 0.9374, 0.6875, 0.9374, 0.7187, 0.8749, 0.7187, 0.375, 0.6875, 0.4375, 0.6875, 0.4375, 0.7187, 0.375, 0.7187, 0.8124, 0.6875, 0.8749, 0.6875, 0.8749, 0.7187, 0.8124, 0.7187, 0.06259, 0.7187, 0.1251, 0.7187, 0.1251, 0.75, 0.06259, 0.7499, 0.5, 0.7187, 0.5625, 0.7187, 0.5625, 0.75, 0.5, 0.75, 0.9374, 0.7187, 0.9999, 0.7343, 0.9374, 0.7499, 0.0001, 0.7343, 0.06259, 0.7187, 0.06259, 0.7499, 0.4375, 0.7187, 0.5, 0.7187, 0.5, 0.75, 0.4375, 0.75, 0.8749, 0.7187, 0.9374, 0.7187, 0.9374, 0.7499, 0.8749, 0.7499, 0.375, 0.7187, 0.4375, 0.7187, 0.4375, 0.75, 0.375, 0.7499, 0.8124, 0.7187, 0.8749, 0.7187, 0.8749, 0.7499, 0.8124, 0.7499, 0.3125, 0.7187, 0.375, 0.7187, 0.375, 0.7499, 0.3125, 0.75, 0.75, 0.7187, 0.8124, 0.7187, 0.8124, 0.7499, 0.75, 0.7499, 0.2501, 0.7187, 0.3125, 0.7187, 0.3125, 0.75, 0.2501, 0.7499, 0.6875, 0.7187, 0.75, 0.7187, 0.75, 0.7499, 0.6875, 0.7499, 0.1876, 0.7187, 0.2501, 0.7187, 0.2501, 0.7499, 0.1876, 0.75, 0.625, 0.7187, 0.6875, 0.7187, 0.6875, 0.7499, 0.625, 0.7499, 0.1251, 0.7187, 0.1876, 0.7187, 0.1876, 0.75, 0.1251, 0.75, 0.5625, 0.7187, 0.625, 0.7187, 0.625, 0.7499, 0.5625, 0.75, 0.75, 0.7499, 0.8124, 0.7499, 0.8124, 0.7812, 0.75, 0.7812, 0.2501, 0.7499, 0.3125, 0.75, 0.3125, 0.7812, 0.2501, 0.7812, 0.6875, 0.7499, 0.75, 0.7499, 0.75, 0.7812, 0.6875, 0.7812, 0.1876, 0.75, 0.2501, 0.7499, 0.2501, 0.7812, 0.1876, 0.7812, 0.625, 0.7499, 0.6875, 0.7499, 0.6875, 0.7812, 0.625, 0.7812, 0.1251, 0.75, 0.1876, 0.75, 0.1876, 0.7812, 0.1251, 0.7812, 0.5625, 0.75, 0.625, 0.7499, 0.625, 0.7812, 0.5625, 0.7812, 0.06259, 0.7499, 0.1251, 0.75, 0.1251, 0.7812, 0.06259, 0.7812, 0.5, 0.75, 0.5625, 0.75, 0.5625, 0.7812, 0.5, 0.7812, 0.9374, 0.7499, 0.9999, 0.7656, 0.9374, 0.7812, 0.0001, 0.7656, 0.06259, 0.7499, 0.06259, 0.7812, 0.4375, 0.75, 0.5, 0.75, 0.5, 0.7812, 0.4375, 0.7812, 0.8749, 0.7499, 0.9374, 0.7499, 0.9374, 0.7812, 0.8749, 0.7812, 0.375, 0.7499, 0.4375, 0.75, 0.4375, 0.7812, 0.375, 0.7812, 0.8124, 0.7499, 0.8749, 0.7499, 0.8749, 0.7812, 0.8124, 0.7812, 0.3125, 0.75, 0.375, 0.7499, 0.375, 0.7812, 0.3125, 0.7812, 0.5, 0.7812, 0.5625, 0.7812, 0.5625, 0.8124, 0.5, 0.8124, 0.9374, 0.7812, 0.9999, 0.7968, 0.9374, 0.8124, 0.0001, 0.7968, 0.06259, 0.7812, 0.06259, 0.8124, 0.4375, 0.7812, 0.5, 0.7812, 0.5, 0.8124, 0.4375, 0.8124, 0.8749, 0.7812, 0.9374, 0.7812, 0.9374, 0.8124, 0.8749, 0.8124, 0.375, 0.7812, 0.4375, 0.7812, 0.4375, 0.8124, 0.375, 0.8124, 0.8124, 0.7812, 0.8749, 0.7812, 0.8749, 0.8124, 0.8124, 0.8124, 0.3125, 0.7812, 0.375, 0.7812, 0.375, 0.8124, 0.3125, 0.8124, 0.75, 0.7812, 0.8124, 0.7812, 0.8124, 0.8124, 0.75, 0.8124, 0.2501, 0.7812, 0.3125, 0.7812, 0.3125, 0.8124, 0.2501, 0.8124, 0.6875, 0.7812, 0.75, 0.7812, 0.75, 0.8124, 0.6875, 0.8124, 0.1876, 0.7812, 0.2501, 0.7812, 0.2501, 0.8124, 0.1876, 0.8124, 0.625, 0.7812, 0.6875, 0.7812, 0.6875, 0.8124, 0.625, 0.8124, 0.1251, 0.7812, 0.1876, 0.7812, 0.1876, 0.8124, 0.1251, 0.8124, 0.5625, 0.7812, 0.625, 0.7812, 0.625, 0.8124, 0.5625, 0.8124, 0.06259, 0.7812, 0.1251, 0.7812, 0.1251, 0.8124, 0.06259, 0.8124, 0.2501, 0.8124, 0.3125, 0.8124, 0.3125, 0.8437, 0.2501, 0.8437, 0.6875, 0.8124, 0.75, 0.8124, 0.75, 0.8437, 0.6875, 0.8437, 0.1876, 0.8124, 0.2501, 0.8124, 0.2501, 0.8437, 0.1876, 0.8437, 0.625, 0.8124, 0.6875, 0.8124, 0.6875, 0.8437, 0.625, 0.8437, 0.1251, 0.8124, 0.1876, 0.8124, 0.1876, 0.8437, 0.1251, 0.8437, 0.5625, 0.8124, 0.625, 0.8124, 0.625, 0.8437, 0.5625, 0.8437, 0.06259, 0.8124, 0.1251, 0.8124, 0.1251, 0.8437, 0.06259, 0.8437, 0.5, 0.8124, 0.5625, 0.8124, 0.5625, 0.8437, 0.5, 0.8437, 0.9374, 0.8124, 0.9999, 0.8281, 0.9374, 0.8437, 0.0001, 0.8281, 0.06259, 0.8124, 0.06259, 0.8437, 0.4375, 0.8124, 0.5, 0.8124, 0.5, 0.8437, 0.4375, 0.8437, 0.8749, 0.8124, 0.9374, 0.8124, 0.9374, 0.8437, 0.8749, 0.8437, 0.375, 0.8124, 0.4375, 0.8124, 0.4375, 0.8437, 0.375, 0.8437, 0.8124, 0.8124, 0.8749, 0.8124, 0.8749, 0.8437, 0.8124, 0.8437, 0.3125, 0.8124, 0.375, 0.8124, 0.375, 0.8437, 0.3125, 0.8437, 0.75, 0.8124, 0.8124, 0.8124, 0.8124, 0.8437, 0.75, 0.8437, 0.0001, 0.8593, 0.06259, 0.8437, 0.06259, 0.8749, 0.4375, 0.8437, 0.5, 0.8437, 0.5, 0.8749, 0.4375, 0.8749, 0.8749, 0.8437, 0.9374, 0.8437, 0.9374, 0.8749, 0.8749, 0.8749, 0.375, 0.8437, 0.4375, 0.8437, 0.4375, 0.8749, 0.375, 0.8749, 0.8124, 0.8437, 0.8749, 0.8437, 0.8749, 0.8749, 0.8124, 0.8749, 0.3125, 0.8437, 0.375, 0.8437, 0.375, 0.8749, 0.3125, 0.8749, 0.75, 0.8437, 0.8124, 0.8437, 0.8124, 0.8749, 0.75, 0.8749, 0.2501, 0.8437, 0.3125, 0.8437, 0.3125, 0.8749, 0.2501, 0.8749, 0.6875, 0.8437, 0.75, 0.8437, 0.75, 0.8749, 0.6875, 0.8749, 0.1876, 0.8437, 0.2501, 0.8437, 0.2501, 0.8749, 0.1876, 0.8749, 0.625, 0.8437, 0.6875, 0.8437, 0.6875, 0.8749, 0.625, 0.8749, 0.1251, 0.8437, 0.1876, 0.8437, 0.1876, 0.8749, 0.1251, 0.8749, 0.5625, 0.8437, 0.625, 0.8437, 0.625, 0.8749, 0.5625, 0.8749, 0.06259, 0.8437, 0.1251, 0.8437, 0.1251, 0.8749, 0.06259, 0.8749, 0.5, 0.8437, 0.5625, 0.8437, 0.5625, 0.8749, 0.5, 0.8749, 0.9374, 0.8437, 0.9999, 0.8593, 0.9374, 0.8749, 0.1876, 0.8749, 0.2501, 0.8749, 0.25, 0.9062, 0.1876, 0.9062, 0.625, 0.8749, 0.6875, 0.8749, 0.6875, 0.9062, 0.625, 0.9062, 0.1251, 0.8749, 0.1876, 0.8749, 0.1876, 0.9062, 0.1251, 0.9062, 0.5625, 0.8749, 0.625, 0.8749, 0.625, 0.9062, 0.5625, 0.9062, 0.06259, 0.8749, 0.1251, 0.8749, 0.1251, 0.9062, 0.06259, 0.9062, 0.5, 0.8749, 0.5625, 0.8749, 0.5625, 0.9062, 0.5, 0.9062, 0.9374, 0.8749, 0.9999, 0.8905, 0.9374, 0.9062, 0.0001, 0.8905, 0.06259, 0.8749, 0.06259, 0.9062, 0.4375, 0.8749, 0.5, 0.8749, 0.5, 0.9062, 0.4375, 0.9062, 0.8749, 0.8749, 0.9374, 0.8749, 0.9374, 0.9062, 0.8749, 0.9062, 0.375, 0.8749, 0.4375, 0.8749, 0.4375, 0.9062, 0.375, 0.9062, 0.8124, 0.8749, 0.8749, 0.8749, 0.8749, 0.9062, 0.8124, 0.9062, 0.3125, 0.8749, 0.375, 0.8749, 0.375, 0.9062, 0.3125, 0.9062, 0.75, 0.8749, 0.8124, 0.8749, 0.8124, 0.9062, 0.75, 0.9062, 0.2501, 0.8749, 0.3125, 0.8749, 0.3125, 0.9062, 0.25, 0.9062, 0.6875, 0.8749, 0.75, 0.8749, 0.75, 0.9062, 0.6875, 0.9062, 0.8749, 0.9062, 0.9374, 0.9062, 0.9374, 0.9374, 0.8749, 0.9374, 0.375, 0.9062, 0.4375, 0.9062, 0.4375, 0.9374, 0.375, 0.9374, 0.8124, 0.9062, 0.8749, 0.9062, 0.8749, 0.9374, 0.8124, 0.9374, 0.3125, 0.9062, 0.375, 0.9062, 0.375, 0.9374, 0.3125, 0.9374, 0.75, 0.9062, 0.8124, 0.9062, 0.8124, 0.9374, 0.75, 0.9374, 0.25, 0.9062, 0.3125, 0.9062, 0.3125, 0.9374, 0.2501, 0.9374, 0.6875, 0.9062, 0.75, 0.9062, 0.75, 0.9374, 0.6875, 0.9374, 0.1876, 0.9062, 0.25, 0.9062, 0.2501, 0.9374, 0.1876, 0.9374, 0.625, 0.9062, 0.6875, 0.9062, 0.6875, 0.9374, 0.625, 0.9374, 0.1251, 0.9062, 0.1876, 0.9062, 0.1876, 0.9374, 0.1251, 0.9374, 0.5625, 0.9062, 0.625, 0.9062, 0.625, 0.9374, 0.5625, 0.9374, 0.06259, 0.9062, 0.1251, 0.9062, 0.1251, 0.9374, 0.06259, 0.9374, 0.5, 0.9062, 0.5625, 0.9062, 0.5625, 0.9374, 0.5, 0.9374, 0.9374, 0.9062, 0.9999, 0.9218, 0.9374, 0.9374, 0.0001, 0.9218, 0.06259, 0.9062, 0.06259, 0.9374, 0.4375, 0.9062, 0.5, 0.9062, 0.5, 0.9374, 0.4375, 0.9374, 0.625, 0.9374, 0.6875, 0.9374, 0.6875, 0.9687, 0.625, 0.9687, 0.1251, 0.9374, 0.1876, 0.9374, 0.1876, 0.9687, 0.1251, 0.9687, 0.5625, 0.9374, 0.625, 0.9374, 0.625, 0.9687, 0.5625, 0.9687, 0.06259, 0.9374, 0.1251, 0.9374, 0.1251, 0.9687, 0.06259, 0.9687, 0.5, 0.9374, 0.5625, 0.9374, 0.5625, 0.9687, 0.5, 0.9687, 0.9374, 0.9374, 0.9999, 0.953, 0.9374, 0.9687, 0.0001, 0.953, 0.06259, 0.9374, 0.06259, 0.9687, 0.4375, 0.9374, 0.5, 0.9374, 0.5, 0.9687, 0.4375, 0.9687, 0.8749, 0.9374, 0.9374, 0.9374, 0.9374, 0.9687, 0.8749, 0.9687, 0.375, 0.9374, 0.4375, 0.9374, 0.4375, 0.9687, 0.375, 0.9687, 0.8124, 0.9374, 0.8749, 0.9374, 0.8749, 0.9687, 0.8124, 0.9687, 0.3125, 0.9374, 0.375, 0.9374, 0.375, 0.9687, 0.3125, 0.9687, 0.75, 0.9374, 0.8124, 0.9374, 0.8124, 0.9687, 0.75, 0.9687, 0.2501, 0.9374, 0.3125, 0.9374, 0.3125, 0.9687, 0.2501, 0.9687, 0.6875, 0.9374, 0.75, 0.9374, 0.75, 0.9687, 0.6875, 0.9687, 0.1876, 0.9374, 0.2501, 0.9374, 0.2501, 0.9687, 0.1876, 0.9687, 0.375, 0.9687, 0.4375, 0.9687, 0.4375, 0.9999, 0.375, 0.9999, 0.8124, 0.9687, 0.8749, 0.9687, 0.8749, 0.9999, 0.8124, 0.9999, 0.3125, 0.9687, 0.375, 0.9687, 0.375, 0.9999, 0.3125, 0.9999, 0.75, 0.9687, 0.8124, 0.9687, 0.8124, 0.9999, 0.75, 0.9999, 0.2501, 0.9687, 0.3125, 0.9687, 0.3125, 0.9999, 0.25, 0.9999, 0.6875, 0.9687, 0.75, 0.9687, 0.75, 0.9999, 0.6875, 0.9999, 0.1876, 0.9687, 0.2501, 0.9687, 0.25, 0.9999, 0.1876, 0.9999, 0.625, 0.9687, 0.6875, 0.9687, 0.6875, 0.9999, 0.625, 0.9999, 0.1251, 0.9687, 0.1876, 0.9687, 0.1876, 0.9999, 0.1251, 0.9999, 0.5625, 0.9687, 0.625, 0.9687, 0.625, 0.9999, 0.5625, 0.9999, 0.06259, 0.9687, 0.1251, 0.9687, 0.1251, 0.9999, 0.06259, 0.9999, 0.5, 0.9687, 0.5625, 0.9687, 0.5625, 0.9999, 0.5, 0.9999, 0.9374, 0.9687, 0.9999, 0.9843, 0.9374, 0.9999, 0.0001, 0.9843, 0.06259, 0.9687, 0.06259, 0.9999, 0.4375, 0.9687, 0.5, 0.9687, 0.5, 0.9999, 0.4375, 0.9999, 0.8749, 0.9687, 0.9374, 0.9687, 0.9374, 0.9999, 0.8749, 0.9999, 0.1251, 9.999e-05, 0.1876, 9.999e-05, 0.1876, 0.03134, 0.1251, 0.03134, 0.5625, 9.997e-05, 0.625, 9.997e-05, 0.625, 0.03134, 0.5625, 0.03134, 0.06259, 9.999e-05, 0.1251, 9.999e-05, 0.1251, 0.03134, 0.06259, 0.03134, 0.5, 9.997e-05, 0.5625, 9.997e-05, 0.5625, 0.03134, 0.5, 0.03134, 0.9374, 9.996e-05, 0.9999, 0.01572, 0.9374, 0.03134, 9.998e-05, 0.01572, 0.06259, 9.999e-05, 0.06259, 0.03134, 0.4375, 9.998e-05, 0.5, 9.997e-05, 0.5, 0.03134, 0.4375, 0.03134, 0.8749, 9.996e-05, 0.9374, 9.996e-05, 0.9374, 0.03134, 0.8749, 0.03134, 0.375, 9.998e-05, 0.4375, 9.998e-05, 0.4375, 0.03134, 0.375, 0.03134, 0.8124, 9.996e-05, 0.8749, 9.996e-05, 0.8749, 0.03134, 0.8124, 0.03134, 0.3125, 9.998e-05, 0.375, 9.998e-05, 0.375, 0.03134, 0.3125, 0.03134, 0.75, 9.996e-05, 0.8124, 9.996e-05, 0.8124, 0.03134, 0.75, 0.03134, 0.25, 9.999e-05, 0.3125, 9.998e-05, 0.3125, 0.03134, 0.25, 0.03134, 0.6875, 9.997e-05, 0.75, 9.996e-05, 0.75, 0.03134, 0.6875, 0.03134, 0.1876, 9.999e-05, 0.25, 9.999e-05, 0.25, 0.03134, 0.1876, 0.03134, 0.625, 9.997e-05, 0.6875, 9.997e-05, 0.6875, 0.03134, 0.625, 0.03134, 0.8124, 0.03134, 0.8749, 0.03134, 0.8749, 0.06259, 0.8124, 0.06259, 0.3125, 0.03134, 0.375, 0.03134, 0.375, 0.06259, 0.3125, 0.06259, 0.75, 0.03134, 0.8124, 0.03134, 0.8124, 0.06259, 0.75, 0.06259, 0.25, 0.03134, 0.3125, 0.03134, 0.3125, 0.06259, 0.25, 0.06259, 0.6875, 0.03134, 0.75, 0.03134, 0.75, 0.06259, 0.6875, 0.06259, 0.1876, 0.03134, 0.25, 0.03134, 0.25, 0.06259, 0.1876, 0.06259, 0.625, 0.03134, 0.6875, 0.03134, 0.6875, 0.06259, 0.625, 0.06259, 0.1251, 0.03134, 0.1876, 0.03134, 0.1876, 0.06259, 0.1251, 0.06259, 0.5625, 0.03134, 0.625, 0.03134, 0.625, 0.06259, 0.5625, 0.06259, 0.06259, 0.03134, 0.1251, 0.03134, 0.1251, 0.06259, 0.06259, 0.06259, 0.5, 0.03134, 0.5625, 0.03134, 0.5625, 0.06259, 0.5, 0.06259, 0.9374, 0.03134, 0.9999, 0.04697, 0.9374, 0.06259, 9.998e-05, 0.04697, 0.06259, 0.03134, 0.06259, 0.06259, 0.4375, 0.03134, 0.5, 0.03134, 0.5, 0.06259, 0.4375, 0.06259, 0.8749, 0.03134, 0.9374, 0.03134, 0.9374, 0.06259, 0.8749, 0.06259, 0.375, 0.03134, 0.4375, 0.03134, 0.4375, 0.06259, 0.375, 0.06259, 0.5625, 0.06259, 0.625, 0.06259, 0.625, 0.09383, 0.5625, 0.09383, 0.06259, 0.06259, 0.1251, 0.06259, 0.1251, 0.09383, 0.06259, 0.09383, 0.5, 0.06259, 0.5625, 0.06259, 0.5625, 0.09383, 0.5, 0.09383, 0.9374, 0.06259, 0.9999, 0.07821, 0.9374, 0.09383, 9.999e-05, 0.07821, 0.06259, 0.06259, 0.06259, 0.09383, 0.4375, 0.06259, 0.5, 0.06259, 0.5, 0.09383, 0.4375, 0.09383, 0.8749, 0.06259, 0.9374, 0.06259, 0.9374, 0.09383, 0.8749, 0.09383, 0.375, 0.06259, 0.4375, 0.06259, 0.4375, 0.09383, 0.375, 0.09383, 0.8124, 0.06259, 0.8749, 0.06259, 0.8749, 0.09383, 0.8124, 0.09383, 0.3125, 0.06259, 0.375, 0.06259, 0.375, 0.09383, 0.3125, 0.09383, 0.75, 0.06259, 0.8124, 0.06259, 0.8124, 0.09383, 0.75, 0.09383, 0.25, 0.06259, 0.3125, 0.06259, 0.3125, 0.09383, 0.25, 0.09383, 0.6875, 0.06259, 0.75, 0.06259, 0.75, 0.09383, 0.6875, 0.09383, 0.1876, 0.06259, 0.25, 0.06259, 0.25, 0.09383, 0.1876, 0.09383, 0.625, 0.06259, 0.6875, 0.06259, 0.6875, 0.09383, 0.625, 0.09383, 0.1251, 0.06259, 0.1876, 0.06259, 0.1876, 0.09383, 0.1251, 0.09383, 0.3125, 0.09383, 0.375, 0.09383, 0.375, 0.1251, 0.3125, 0.1251, 0.75, 0.09383, 0.8124, 0.09383, 0.8124, 0.1251, 0.75, 0.1251, 0.25, 0.09383, 0.3125, 0.09383, 0.3125, 0.1251, 0.25, 0.1251, 0.6875, 0.09383, 0.75, 0.09383, 0.75, 0.1251, 0.6875, 0.1251, 0.1876, 0.09383, 0.25, 0.09383, 0.25, 0.1251, 0.1876, 0.1251, 0.625, 0.09383, 0.6875, 0.09383, 0.6875, 0.1251, 0.625, 0.1251, 0.1251, 0.09383, 0.1876, 0.09383, 0.1876, 0.1251, 0.1251, 0.1251, 0.5625, 0.09383, 0.625, 0.09383, 0.625, 0.1251, 0.5625, 0.1251, 0.06259, 0.09383, 0.1251, 0.09383, 0.1251, 0.1251, 0.06259, 0.1251, 0.5, 0.09383, 0.5625, 0.09383, 0.5625, 0.1251, 0.5, 0.1251, 0.9374, 0.09383, 0.9999, 0.1095, 0.9374, 0.1251, 9.999e-05, 0.1095, 0.06259, 0.09383, 0.06259, 0.1251, 0.4375, 0.09383, 0.5, 0.09383, 0.5, 0.1251, 0.4375, 0.1251, 0.8749, 0.09383, 0.9374, 0.09383, 0.9374, 0.1251, 0.8749, 0.1251, 0.375, 0.09383, 0.4375, 0.09383, 0.4375, 0.1251, 0.375, 0.1251, 0.8124, 0.09383, 0.8749, 0.09383, 0.8749, 0.1251, 0.8124, 0.1251, 0.06259, 0.1251, 0.1251, 0.1251, 0.1251, 0.1563, 0.06259, 0.1563, 0.5, 0.1251, 0.5625, 0.1251, 0.5625, 0.1563, 0.5, 0.1563, 0.9374, 0.1251, 0.9999, 0.1407, 0.9374, 0.1563, 9.999e-05, 0.1407, 0.06259, 0.1251, 0.06259, 0.1563, 0.4375, 0.1251, 0.5, 0.1251, 0.5, 0.1563, 0.4375, 0.1563, 0.8749, 0.1251, 0.9374, 0.1251, 0.9374, 0.1563, 0.8749, 0.1563, 0.375, 0.1251, 0.4375, 0.1251, 0.4375, 0.1563, 0.375, 0.1563, 0.8124, 0.1251, 0.8749, 0.1251, 0.8749, 0.1563, 0.8124, 0.1563, 0.3125, 0.1251, 0.375, 0.1251, 0.375, 0.1563, 0.3125, 0.1563, 0.75, 0.1251, 0.8124, 0.1251, 0.8124, 0.1563, 0.75, 0.1563, 0.25, 0.1251, 0.3125, 0.1251, 0.3125, 0.1563, 0.25, 0.1563, 0.6875, 0.1251, 0.75, 0.1251, 0.75, 0.1563, 0.6875, 0.1563, 0.1876, 0.1251, 0.25, 0.1251, 0.25, 0.1563, 0.1876, 0.1563, 0.625, 0.1251, 0.6875, 0.1251, 0.6875, 0.1563, 0.625, 0.1563, 0.1251, 0.1251, 0.1876, 0.1251, 0.1876, 0.1563, 0.1251, 0.1563, 0.5625, 0.1251, 0.625, 0.1251, 0.625, 0.1563, 0.5625, 0.1563, 0.25, 0.1563, 0.3125, 0.1563, 0.3125, 0.1876, 0.25, 0.1876, 0.6875, 0.1563, 0.75, 0.1563, 0.75, 0.1876, 0.6875, 0.1876, 0.1876, 0.1563, 0.25, 0.1563, 0.25, 0.1876, 0.1876, 0.1876, 0.625, 0.1563, 0.6875, 0.1563, 0.6875, 0.1876, 0.625, 0.1876, 0.1251, 0.1563, 0.1876, 0.1563, 0.1876, 0.1876, 0.1251, 0.1876, 0.5625, 0.1563, 0.625, 0.1563, 0.625, 0.1876, 0.5625, 0.1876, 0.06259, 0.1563, 0.1251, 0.1563, 0.1251, 0.1876, 0.06259, 0.1876, 0.5, 0.1563, 0.5625, 0.1563, 0.5625, 0.1876, 0.5, 0.1876, 0.9374, 0.1563, 0.9999, 0.1719, 0.9374, 0.1876, 9.999e-05, 0.1719, 0.06259, 0.1563, 0.06259, 0.1876, 0.4375, 0.1563, 0.5, 0.1563, 0.5, 0.1876, 0.4375, 0.1876, 0.8749, 0.1563, 0.9374, 0.1563, 0.9374, 0.1876, 0.8749, 0.1876, 0.375, 0.1563, 0.4375, 0.1563, 0.4375, 0.1876, 0.375, 0.1876, 0.8124, 0.1563, 0.8749, 0.1563, 0.8749, 0.1876, 0.8124, 0.1876, 0.3125, 0.1563, 0.375, 0.1563, 0.375, 0.1876, 0.3125, 0.1876, 0.75, 0.1563, 0.8124, 0.1563, 0.8124, 0.1876, 0.75, 0.1876, 0.9374, 0.1876, 0.9999, 0.2032, 0.9374, 0.2188, 9.999e-05, 0.2032, 0.06259, 0.1876, 0.06259, 0.2188, 0.4375, 0.1876, 0.5, 0.1876, 0.5, 0.2188, 0.4375, 0.2188, 0.8749, 0.1876, 0.9374, 0.1876, 0.9374, 0.2188, 0.8749, 0.2188, 0.375, 0.1876, 0.4375, 0.1876, 0.4375, 0.2188, 0.375, 0.2188, 0.8124, 0.1876, 0.8749, 0.1876, 0.8749, 0.2188, 0.8124, 0.2188, 0.3125, 0.1876, 0.375, 0.1876, 0.375, 0.2188, 0.3125, 0.2188, 0.75, 0.1876, 0.8124, 0.1876, 0.8124, 0.2188, 0.75, 0.2188, 0.25, 0.1876, 0.3125, 0.1876, 0.3125, 0.2188, 0.2501, 0.2188, 0.6875, 0.1876, 0.75, 0.1876, 0.75, 0.2188, 0.6875, 0.2188, 0.1876, 0.1876, 0.25, 0.1876, 0.2501, 0.2188, 0.1876, 0.2188, 0.625, 0.1876, 0.6875, 0.1876, 0.6875, 0.2188, 0.625, 0.2188, 0.1251, 0.1876, 0.1876, 0.1876, 0.1876, 0.2188, 0.1251, 0.2188, 0.5625, 0.1876, 0.625, 0.1876, 0.625, 0.2188, 0.5625, 0.2188, 0.06259, 0.1876, 0.1251, 0.1876, 0.1251, 0.2188, 0.06259, 0.2188, 0.5, 0.1876, 0.5625, 0.1876, 0.5625, 0.2188, 0.5, 0.2188, 0.6875, 0.2188, 0.75, 0.2188, 0.75, 0.25, 0.6875, 0.25, 0.1876, 0.2188, 0.2501, 0.2188, 0.25, 0.25, 0.1876, 0.2501, 0.625, 0.2188, 0.6875, 0.2188, 0.6875, 0.25, 0.625, 0.25, 0.1251, 0.2188, 0.1876, 0.2188, 0.1876, 0.2501, 0.1251, 0.2501, 0.5625, 0.2188, 0.625, 0.2188, 0.625, 0.25, 0.5625, 0.25, 0.06259, 0.2188, 0.1251, 0.2188, 0.1251, 0.2501, 0.06259, 0.2501, 0.5, 0.2188, 0.5625, 0.2188, 0.5625, 0.25, 0.5, 0.25, 0.9374, 0.2188, 0.9999, 0.2344, 0.9374, 0.25, 9.999e-05, 0.2344, 0.06259, 0.2188, 0.06259, 0.2501, 0.4375, 0.2188, 0.5, 0.2188, 0.5, 0.25, 0.4375, 0.25, 0.8749, 0.2188, 0.9374, 0.2188, 0.9374, 0.25, 0.8749, 0.2501, 0.375, 0.2188, 0.4375, 0.2188, 0.4375, 0.25, 0.375, 0.25, 0.8124, 0.2188, 0.8749, 0.2188, 0.8749, 0.2501, 0.8124, 0.25, 0.3125, 0.2188, 0.375, 0.2188, 0.375, 0.25, 0.3125, 0.25, 0.75, 0.2188, 0.8124, 0.2188, 0.8124, 0.25, 0.75, 0.25, 0.2501, 0.2188, 0.3125, 0.2188, 0.3125, 0.25, 0.25, 0.25])
me_sphere.materials.append(mat_bomb)
me_sphere.update()

# ---- objects
ob_light = bpy.data.objects.new('Light', light_light)
ob_camera = bpy.data.objects.new('Camera', cam_camera)
ob_sphere = bpy.data.objects.new('Sphere', me_sphere)

# ---- transforms, parenting, visibility, modifiers, constraints
ob_light.location = (4.076, 1.005, 5.904)
ob_light.rotation_euler = (0.6503, 0.05522, 1.866)
ob_light.lock_rotations_4d = False
ob_light.empty_display_type = 'ARROWS'
ob_light.color = (0.0, 0.0, 0.0, 0.0)
ob_light.lineart.crease_threshold = 0.0
ob_camera.location = (7.359, -6.926, 4.958)
ob_camera.rotation_euler = (1.109, 0.0, 0.8149)
ob_camera.lock_rotations_4d = False
ob_camera.empty_display_type = 'ARROWS'
ob_camera.color = (0.0, 0.0, 0.0, 0.0)
ob_camera.display_type = 'WIRE'
ob_camera.lineart.crease_threshold = 0.0
ob_sphere.location = (0.0, 0.0, 0.0)

# ---- collection membership
col_collection.objects.link(ob_light)
col_collection.objects.link(ob_camera)
col_collection.objects.link(ob_sphere)

# ---- scene / render settings (as saved in the file)
scene.camera = ob_camera
scene.frame_start = 1; scene.frame_end = 250; scene.frame_set(1)
scene.render.engine = 'BLENDER_EEVEE_NEXT'
scene.cycles.sampling_pattern = 'TABULATED_SOBOL'
bpy.context.view_layer.update()
